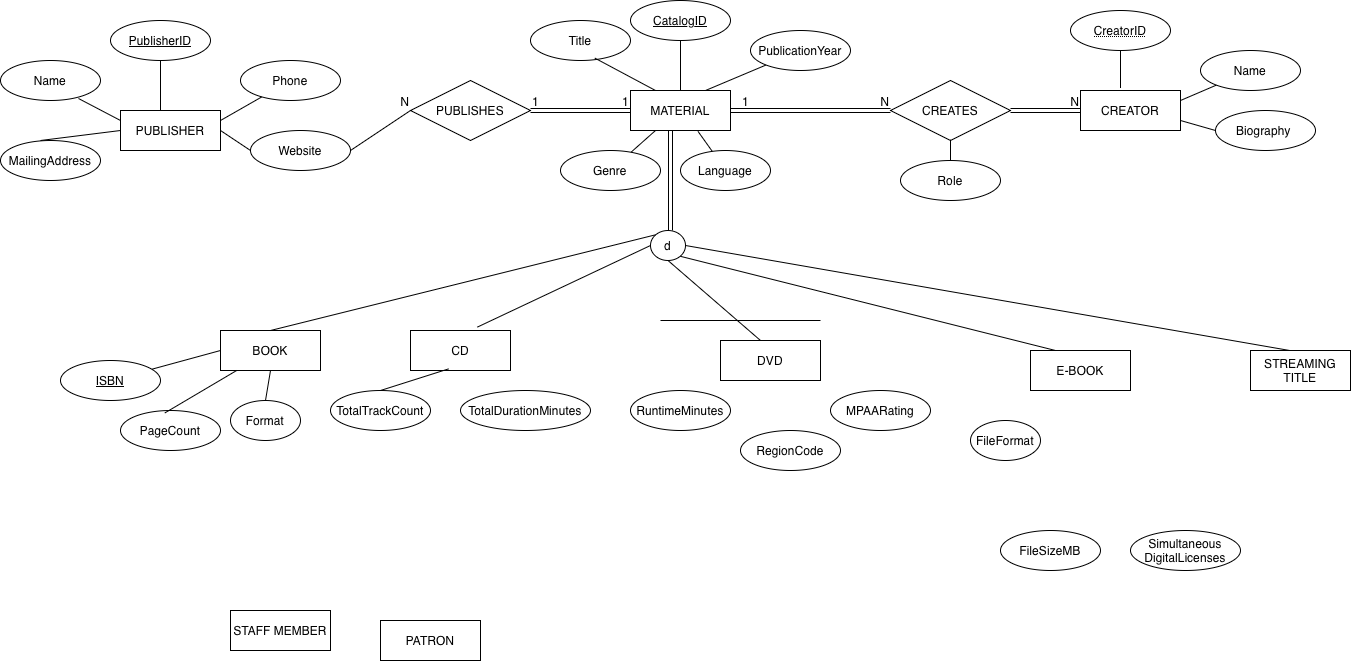

The diagram above was exported from draw.io. Its source (the exported page's mxGraphModel, read from the mxfile embedded in the PNG):
<mxGraphModel dx="1445" dy="835" grid="1" gridSize="10" guides="1" tooltips="1" connect="1" arrows="1" fold="1" page="1" pageScale="1" pageWidth="850" pageHeight="1100" math="0" shadow="0">
  <root>
    <mxCell id="0" />
    <mxCell id="1" parent="0" />
    <mxCell id="o1eWOLxSYdyW2If6kTmf-1" parent="1" style="whiteSpace=wrap;html=1;align=center;" value="PUBLISHER" vertex="1">
      <mxGeometry height="40" width="100" x="130" y="120" as="geometry" />
    </mxCell>
    <mxCell id="o1eWOLxSYdyW2If6kTmf-2" parent="1" style="ellipse;whiteSpace=wrap;html=1;align=center;" value="Name" vertex="1">
      <mxGeometry height="40" width="100" x="10" y="70" as="geometry" />
    </mxCell>
    <mxCell id="o1eWOLxSYdyW2If6kTmf-3" parent="1" style="ellipse;whiteSpace=wrap;html=1;align=center;" value="MailingAddress" vertex="1">
      <mxGeometry height="40" width="100" x="10" y="150" as="geometry" />
    </mxCell>
    <mxCell id="o1eWOLxSYdyW2If6kTmf-4" parent="1" style="ellipse;whiteSpace=wrap;html=1;align=center;" value="Phone" vertex="1">
      <mxGeometry height="40" width="100" x="250" y="70" as="geometry" />
    </mxCell>
    <mxCell id="o1eWOLxSYdyW2If6kTmf-5" parent="1" style="ellipse;whiteSpace=wrap;html=1;align=center;" value="Website" vertex="1">
      <mxGeometry height="40" width="100" x="260" y="140" as="geometry" />
    </mxCell>
    <mxCell id="o1eWOLxSYdyW2If6kTmf-6" parent="1" style="ellipse;whiteSpace=wrap;html=1;align=center;fontStyle=4;" value="PublisherID" vertex="1">
      <mxGeometry height="40" width="100" x="120" y="30" as="geometry" />
    </mxCell>
    <mxCell id="o1eWOLxSYdyW2If6kTmf-10" edge="1" parent="1" source="o1eWOLxSYdyW2If6kTmf-1" style="endArrow=none;html=1;rounded=0;entryX=0;entryY=0.5;entryDx=0;entryDy=0;exitX=1;exitY=0.5;exitDx=0;exitDy=0;" target="o1eWOLxSYdyW2If6kTmf-5" value="">
      <mxGeometry relative="1" as="geometry">
        <mxPoint x="210" y="150" as="sourcePoint" />
        <mxPoint x="370" y="150" as="targetPoint" />
      </mxGeometry>
    </mxCell>
    <mxCell id="o1eWOLxSYdyW2If6kTmf-13" edge="1" parent="1" source="o1eWOLxSYdyW2If6kTmf-1" style="endArrow=none;html=1;rounded=0;exitX=1;exitY=0.25;exitDx=0;exitDy=0;" target="o1eWOLxSYdyW2If6kTmf-4" value="">
      <mxGeometry relative="1" as="geometry">
        <mxPoint x="220" y="125" as="sourcePoint" />
        <mxPoint x="380" y="125" as="targetPoint" />
      </mxGeometry>
    </mxCell>
    <mxCell id="o1eWOLxSYdyW2If6kTmf-15" edge="1" parent="1" source="o1eWOLxSYdyW2If6kTmf-2" style="endArrow=none;html=1;rounded=0;exitX=0.78;exitY=0.95;exitDx=0;exitDy=0;exitPerimeter=0;entryX=0;entryY=0.25;entryDx=0;entryDy=0;" target="o1eWOLxSYdyW2If6kTmf-1" value="">
      <mxGeometry relative="1" as="geometry">
        <mxPoint x="90" y="100" as="sourcePoint" />
        <mxPoint x="120" y="130" as="targetPoint" />
      </mxGeometry>
    </mxCell>
    <mxCell id="o1eWOLxSYdyW2If6kTmf-17" edge="1" parent="1" style="endArrow=none;html=1;rounded=0;entryX=0;entryY=0.5;entryDx=0;entryDy=0;" target="o1eWOLxSYdyW2If6kTmf-1" value="">
      <mxGeometry relative="1" as="geometry">
        <mxPoint x="50" y="150" as="sourcePoint" />
        <mxPoint x="210" y="140" as="targetPoint" />
      </mxGeometry>
    </mxCell>
    <mxCell id="o1eWOLxSYdyW2If6kTmf-18" edge="1" parent="1" source="o1eWOLxSYdyW2If6kTmf-6" style="endArrow=none;html=1;rounded=0;exitX=0.5;exitY=1;exitDx=0;exitDy=0;" value="">
      <mxGeometry relative="1" as="geometry">
        <Array as="points" />
        <mxPoint x="110.35533905932743" y="59.997864376268936" as="sourcePoint" />
        <mxPoint x="170" y="120" as="targetPoint" />
      </mxGeometry>
    </mxCell>
    <mxCell id="o1eWOLxSYdyW2If6kTmf-19" parent="1" style="shape=rhombus;perimeter=rhombusPerimeter;whiteSpace=wrap;html=1;align=center;" value="PUBLISHES" vertex="1">
      <mxGeometry height="60" width="120" x="420" y="90" as="geometry" />
    </mxCell>
    <mxCell id="o1eWOLxSYdyW2If6kTmf-20" edge="1" parent="1" source="o1eWOLxSYdyW2If6kTmf-5" style="endArrow=none;html=1;rounded=0;entryX=0;entryY=0.5;entryDx=0;entryDy=0;exitX=1;exitY=0.5;exitDx=0;exitDy=0;" target="o1eWOLxSYdyW2If6kTmf-19" value="">
      <mxGeometry relative="1" as="geometry">
        <mxPoint x="350" y="180" as="sourcePoint" />
        <mxPoint x="510" y="180" as="targetPoint" />
      </mxGeometry>
    </mxCell>
    <mxCell id="o1eWOLxSYdyW2If6kTmf-21" connectable="0" parent="o1eWOLxSYdyW2If6kTmf-20" style="resizable=0;html=1;whiteSpace=wrap;align=right;verticalAlign=bottom;" value="N" vertex="1">
      <mxGeometry relative="1" x="1" as="geometry" />
    </mxCell>
    <mxCell id="o1eWOLxSYdyW2If6kTmf-22" parent="1" style="whiteSpace=wrap;html=1;align=center;" value="MATERIAL" vertex="1">
      <mxGeometry height="40" width="100" x="640" y="100" as="geometry" />
    </mxCell>
    <mxCell id="o1eWOLxSYdyW2If6kTmf-23" parent="1" style="whiteSpace=wrap;html=1;align=center;" value="PATRON" vertex="1">
      <mxGeometry height="40" width="100" x="390" y="630" as="geometry" />
    </mxCell>
    <mxCell id="o1eWOLxSYdyW2If6kTmf-24" parent="1" style="whiteSpace=wrap;html=1;align=center;" value="STAFF MEMBER" vertex="1">
      <mxGeometry height="40" width="100" x="240" y="620" as="geometry" />
    </mxCell>
    <mxCell id="o1eWOLxSYdyW2If6kTmf-26" parent="1" style="whiteSpace=wrap;html=1;align=center;" value="CD" vertex="1">
      <mxGeometry height="40" width="100" x="420" y="340" as="geometry" />
    </mxCell>
    <mxCell id="o1eWOLxSYdyW2If6kTmf-27" parent="1" style="whiteSpace=wrap;html=1;align=center;" value="DVD" vertex="1">
      <mxGeometry height="40" width="100" x="730" y="350" as="geometry" />
    </mxCell>
    <mxCell id="o1eWOLxSYdyW2If6kTmf-29" parent="1" style="whiteSpace=wrap;html=1;align=center;" value="E-BOOK" vertex="1">
      <mxGeometry height="40" width="100" x="1040" y="360" as="geometry" />
    </mxCell>
    <mxCell id="o1eWOLxSYdyW2If6kTmf-30" parent="1" style="whiteSpace=wrap;html=1;align=center;" value="STREAMING TITLE" vertex="1">
      <mxGeometry height="40" width="100" x="1260" y="360" as="geometry" />
    </mxCell>
    <mxCell id="o1eWOLxSYdyW2If6kTmf-31" edge="1" parent="1" source="o1eWOLxSYdyW2If6kTmf-19" style="shape=link;html=1;rounded=0;entryX=0;entryY=0.5;entryDx=0;entryDy=0;exitX=1;exitY=0.5;exitDx=0;exitDy=0;" target="o1eWOLxSYdyW2If6kTmf-22" value="">
      <mxGeometry relative="1" as="geometry">
        <mxPoint x="530" y="119.5" as="sourcePoint" />
        <mxPoint x="690" y="119.5" as="targetPoint" />
      </mxGeometry>
    </mxCell>
    <mxCell id="o1eWOLxSYdyW2If6kTmf-32" connectable="0" parent="o1eWOLxSYdyW2If6kTmf-31" style="resizable=0;html=1;whiteSpace=wrap;align=right;verticalAlign=bottom;" value="1" vertex="1">
      <mxGeometry relative="1" x="1" as="geometry" />
    </mxCell>
    <mxCell id="o1eWOLxSYdyW2If6kTmf-34" parent="1" style="ellipse;whiteSpace=wrap;html=1;align=center;" value="Title" vertex="1">
      <mxGeometry height="40" width="100" x="540" y="30" as="geometry" />
    </mxCell>
    <mxCell id="o1eWOLxSYdyW2If6kTmf-35" parent="1" style="ellipse;whiteSpace=wrap;html=1;align=center;" value="Language" vertex="1">
      <mxGeometry height="40" width="90" x="690" y="160" as="geometry" />
    </mxCell>
    <mxCell id="o1eWOLxSYdyW2If6kTmf-36" parent="1" style="ellipse;whiteSpace=wrap;html=1;align=center;" value="Genre" vertex="1">
      <mxGeometry height="40" width="100" x="570" y="160" as="geometry" />
    </mxCell>
    <mxCell id="o1eWOLxSYdyW2If6kTmf-37" connectable="0" parent="1" style="resizable=0;html=1;whiteSpace=wrap;align=right;verticalAlign=bottom;" value="1" vertex="1">
      <mxGeometry x="550" y="120" as="geometry" />
    </mxCell>
    <mxCell id="o1eWOLxSYdyW2If6kTmf-38" edge="1" parent="1" source="o1eWOLxSYdyW2If6kTmf-22" style="endArrow=none;html=1;rounded=0;exitX=0.674;exitY=1.018;exitDx=0;exitDy=0;exitPerimeter=0;" target="o1eWOLxSYdyW2If6kTmf-35" value="">
      <mxGeometry relative="1" as="geometry">
        <mxPoint x="690" y="140" as="sourcePoint" />
        <mxPoint x="800" y="140.69" as="targetPoint" />
      </mxGeometry>
    </mxCell>
    <mxCell id="o1eWOLxSYdyW2If6kTmf-40" parent="1" style="ellipse;whiteSpace=wrap;html=1;align=center;fontStyle=4;" value="CatalogID" vertex="1">
      <mxGeometry height="40" width="100" x="640" y="10" as="geometry" />
    </mxCell>
    <mxCell id="o1eWOLxSYdyW2If6kTmf-41" parent="1" style="ellipse;whiteSpace=wrap;html=1;align=center;" value="PublicationYear" vertex="1">
      <mxGeometry height="40" width="100" x="760" y="40" as="geometry" />
    </mxCell>
    <mxCell id="o1eWOLxSYdyW2If6kTmf-42" edge="1" parent="1" source="o1eWOLxSYdyW2If6kTmf-36" style="endArrow=none;html=1;rounded=0;entryX=0.25;entryY=1;entryDx=0;entryDy=0;" target="o1eWOLxSYdyW2If6kTmf-22" value="">
      <mxGeometry relative="1" as="geometry">
        <mxPoint x="570" y="155" as="sourcePoint" />
        <mxPoint x="670" y="145" as="targetPoint" />
      </mxGeometry>
    </mxCell>
    <mxCell id="o1eWOLxSYdyW2If6kTmf-43" edge="1" parent="1" source="o1eWOLxSYdyW2If6kTmf-22" style="endArrow=none;html=1;rounded=0;exitX=0.75;exitY=0;exitDx=0;exitDy=0;" target="o1eWOLxSYdyW2If6kTmf-41" value="">
      <mxGeometry relative="1" as="geometry">
        <mxPoint x="710" y="90" as="sourcePoint" />
        <mxPoint x="870" y="89.16999999999999" as="targetPoint" />
      </mxGeometry>
    </mxCell>
    <mxCell id="o1eWOLxSYdyW2If6kTmf-44" edge="1" parent="1" source="o1eWOLxSYdyW2If6kTmf-34" style="endArrow=none;html=1;rounded=0;exitX=0.642;exitY=0.938;exitDx=0;exitDy=0;exitPerimeter=0;entryX=0.25;entryY=0;entryDx=0;entryDy=0;" target="o1eWOLxSYdyW2If6kTmf-22" value="">
      <mxGeometry relative="1" as="geometry">
        <mxPoint x="530" y="79.16999999999999" as="sourcePoint" />
        <mxPoint x="670" y="96.68" as="targetPoint" />
      </mxGeometry>
    </mxCell>
    <mxCell id="o1eWOLxSYdyW2If6kTmf-45" edge="1" parent="1" source="o1eWOLxSYdyW2If6kTmf-22" style="endArrow=none;html=1;rounded=0;entryX=0.5;entryY=1;entryDx=0;entryDy=0;exitX=0.5;exitY=0;exitDx=0;exitDy=0;" target="o1eWOLxSYdyW2If6kTmf-40" value="">
      <mxGeometry relative="1" as="geometry">
        <mxPoint x="690" y="90" as="sourcePoint" />
        <mxPoint x="780" y="70" as="targetPoint" />
      </mxGeometry>
    </mxCell>
    <mxCell id="o1eWOLxSYdyW2If6kTmf-47" edge="1" parent="1" style="shape=link;html=1;rounded=0;" value="">
      <mxGeometry relative="1" as="geometry">
        <mxPoint x="740" y="120" as="sourcePoint" />
        <mxPoint x="900" y="120" as="targetPoint" />
      </mxGeometry>
    </mxCell>
    <mxCell id="o1eWOLxSYdyW2If6kTmf-48" connectable="0" parent="o1eWOLxSYdyW2If6kTmf-47" style="resizable=0;html=1;whiteSpace=wrap;align=right;verticalAlign=bottom;" value="N" vertex="1">
      <mxGeometry relative="1" x="1" as="geometry" />
    </mxCell>
    <mxCell id="o1eWOLxSYdyW2If6kTmf-49" parent="1" style="shape=rhombus;perimeter=rhombusPerimeter;whiteSpace=wrap;html=1;align=center;" value="CREATES" vertex="1">
      <mxGeometry height="60" width="120" x="900" y="90" as="geometry" />
    </mxCell>
    <mxCell id="o1eWOLxSYdyW2If6kTmf-50" connectable="0" parent="1" style="resizable=0;html=1;whiteSpace=wrap;align=right;verticalAlign=bottom;" value="1" vertex="1">
      <mxGeometry x="760" y="120" as="geometry" />
    </mxCell>
    <mxCell id="o1eWOLxSYdyW2If6kTmf-51" parent="1" style="ellipse;whiteSpace=wrap;html=1;align=center;" value="Role" vertex="1">
      <mxGeometry height="40" width="100" x="910" y="170" as="geometry" />
    </mxCell>
    <mxCell id="o1eWOLxSYdyW2If6kTmf-52" edge="1" parent="1" style="endArrow=none;html=1;rounded=0;entryX=0.5;entryY=0;entryDx=0;entryDy=0;" target="o1eWOLxSYdyW2If6kTmf-51" value="">
      <mxGeometry relative="1" as="geometry">
        <mxPoint x="960" y="149.17" as="sourcePoint" />
        <mxPoint x="1030" y="149.17" as="targetPoint" />
      </mxGeometry>
    </mxCell>
    <mxCell id="o1eWOLxSYdyW2If6kTmf-53" edge="1" parent="1" style="shape=link;html=1;rounded=0;" target="o1eWOLxSYdyW2If6kTmf-55" value="">
      <mxGeometry relative="1" as="geometry">
        <mxPoint x="1020" y="120" as="sourcePoint" />
        <mxPoint x="1140" y="120" as="targetPoint" />
      </mxGeometry>
    </mxCell>
    <mxCell id="o1eWOLxSYdyW2If6kTmf-54" connectable="0" parent="o1eWOLxSYdyW2If6kTmf-53" style="resizable=0;html=1;whiteSpace=wrap;align=right;verticalAlign=bottom;" value="N" vertex="1">
      <mxGeometry relative="1" x="1" as="geometry" />
    </mxCell>
    <mxCell id="o1eWOLxSYdyW2If6kTmf-55" parent="1" style="whiteSpace=wrap;html=1;align=center;" value="CREATOR" vertex="1">
      <mxGeometry height="40" width="100" x="1090" y="100" as="geometry" />
    </mxCell>
    <mxCell id="o1eWOLxSYdyW2If6kTmf-56" parent="1" style="ellipse;whiteSpace=wrap;html=1;align=center;fontStyle=20;" value="CreatorID" vertex="1">
      <mxGeometry height="40" width="100" x="1080" y="20" as="geometry" />
    </mxCell>
    <mxCell id="o1eWOLxSYdyW2If6kTmf-57" edge="1" parent="1" source="o1eWOLxSYdyW2If6kTmf-56" style="endArrow=none;html=1;rounded=0;exitX=0.5;exitY=1;exitDx=0;exitDy=0;" value="">
      <mxGeometry relative="1" as="geometry">
        <mxPoint x="1070" y="59.170000000000016" as="sourcePoint" />
        <mxPoint x="1130" y="97.52" as="targetPoint" />
      </mxGeometry>
    </mxCell>
    <mxCell id="o1eWOLxSYdyW2If6kTmf-58" parent="1" style="ellipse;whiteSpace=wrap;html=1;align=center;" value="Name" vertex="1">
      <mxGeometry height="40" width="100" x="1210" y="60" as="geometry" />
    </mxCell>
    <mxCell id="o1eWOLxSYdyW2If6kTmf-60" parent="1" style="ellipse;whiteSpace=wrap;html=1;align=center;" value="Biography&amp;nbsp;" vertex="1">
      <mxGeometry height="40" width="100" x="1225" y="120" as="geometry" />
    </mxCell>
    <mxCell id="o1eWOLxSYdyW2If6kTmf-61" edge="1" parent="1" source="o1eWOLxSYdyW2If6kTmf-55" style="endArrow=none;html=1;rounded=0;exitX=1;exitY=0.25;exitDx=0;exitDy=0;" target="o1eWOLxSYdyW2If6kTmf-58" value="">
      <mxGeometry relative="1" as="geometry">
        <mxPoint x="1150" y="110" as="sourcePoint" />
        <mxPoint x="1310" y="110" as="targetPoint" />
      </mxGeometry>
    </mxCell>
    <mxCell id="o1eWOLxSYdyW2If6kTmf-62" edge="1" parent="1" source="o1eWOLxSYdyW2If6kTmf-55" style="endArrow=none;html=1;rounded=0;entryX=0;entryY=0.5;entryDx=0;entryDy=0;exitX=1;exitY=0.75;exitDx=0;exitDy=0;" target="o1eWOLxSYdyW2If6kTmf-60" value="">
      <mxGeometry relative="1" as="geometry">
        <mxPoint x="1170" y="130" as="sourcePoint" />
        <mxPoint x="1290" y="130" as="targetPoint" />
      </mxGeometry>
    </mxCell>
    <mxCell id="o1eWOLxSYdyW2If6kTmf-63" edge="1" parent="1" style="shape=link;html=1;rounded=0;entryX=0.4;entryY=1;entryDx=0;entryDy=0;entryPerimeter=0;" target="o1eWOLxSYdyW2If6kTmf-22" value="">
      <mxGeometry relative="1" as="geometry">
        <mxPoint x="680" y="240" as="sourcePoint" />
        <mxPoint x="750" y="350" as="targetPoint" />
      </mxGeometry>
    </mxCell>
    <mxCell id="o1eWOLxSYdyW2If6kTmf-65" parent="1" style="ellipse;whiteSpace=wrap;html=1;align=center;" value="d" vertex="1">
      <mxGeometry height="30" width="35" x="660" y="240" as="geometry" />
    </mxCell>
    <mxCell id="o1eWOLxSYdyW2If6kTmf-66" edge="1" parent="1" source="o1eWOLxSYdyW2If6kTmf-65" style="endArrow=none;html=1;rounded=0;exitX=1;exitY=1;exitDx=0;exitDy=0;entryX=0.25;entryY=0;entryDx=0;entryDy=0;" target="o1eWOLxSYdyW2If6kTmf-29" value="">
      <mxGeometry relative="1" as="geometry">
        <mxPoint x="510" y="300" as="sourcePoint" />
        <mxPoint x="790" y="330" as="targetPoint" />
      </mxGeometry>
    </mxCell>
    <mxCell id="o1eWOLxSYdyW2If6kTmf-67" edge="1" parent="1" source="o1eWOLxSYdyW2If6kTmf-65" style="endArrow=none;html=1;rounded=0;exitX=1;exitY=0.5;exitDx=0;exitDy=0;entryX=0.392;entryY=0;entryDx=0;entryDy=0;entryPerimeter=0;" target="o1eWOLxSYdyW2If6kTmf-30" value="">
      <mxGeometry relative="1" as="geometry">
        <mxPoint x="690" y="260" as="sourcePoint" />
        <mxPoint x="990" y="320" as="targetPoint" />
      </mxGeometry>
    </mxCell>
    <mxCell id="o1eWOLxSYdyW2If6kTmf-68" edge="1" parent="1" source="o1eWOLxSYdyW2If6kTmf-27" style="endArrow=none;html=1;rounded=0;entryX=0.5;entryY=1;entryDx=0;entryDy=0;exitX=0.4;exitY=0;exitDx=0;exitDy=0;exitPerimeter=0;" target="o1eWOLxSYdyW2If6kTmf-65" value="">
      <mxGeometry relative="1" as="geometry">
        <mxPoint x="620" y="330" as="sourcePoint" />
        <mxPoint x="780" y="320" as="targetPoint" />
      </mxGeometry>
    </mxCell>
    <mxCell id="o1eWOLxSYdyW2If6kTmf-69" edge="1" parent="1" source="o1eWOLxSYdyW2If6kTmf-26" style="endArrow=none;html=1;rounded=0;entryX=0;entryY=0.5;entryDx=0;entryDy=0;exitX=0.667;exitY=-0.083;exitDx=0;exitDy=0;exitPerimeter=0;" target="o1eWOLxSYdyW2If6kTmf-65" value="">
      <mxGeometry relative="1" as="geometry">
        <mxPoint x="460" y="300" as="sourcePoint" />
        <mxPoint x="620" y="300" as="targetPoint" />
      </mxGeometry>
    </mxCell>
    <mxCell id="o1eWOLxSYdyW2If6kTmf-70" parent="1" style="whiteSpace=wrap;html=1;align=center;" value="BOOK" vertex="1">
      <mxGeometry height="40" width="100" x="230" y="340" as="geometry" />
    </mxCell>
    <mxCell id="o1eWOLxSYdyW2If6kTmf-71" edge="1" parent="1" source="o1eWOLxSYdyW2If6kTmf-70" style="endArrow=none;html=1;rounded=0;entryX=0;entryY=0;entryDx=0;entryDy=0;exitX=0.5;exitY=0;exitDx=0;exitDy=0;" target="o1eWOLxSYdyW2If6kTmf-65" value="">
      <mxGeometry relative="1" as="geometry">
        <mxPoint x="300" y="300" as="sourcePoint" />
        <mxPoint x="460" y="300" as="targetPoint" />
      </mxGeometry>
    </mxCell>
    <mxCell id="o1eWOLxSYdyW2If6kTmf-72" parent="1" style="ellipse;whiteSpace=wrap;html=1;align=center;" value="FileSizeMB" vertex="1">
      <mxGeometry height="40" width="100" x="1010" y="540" as="geometry" />
    </mxCell>
    <mxCell id="o1eWOLxSYdyW2If6kTmf-73" parent="1" style="ellipse;whiteSpace=wrap;html=1;align=center;" value="MPAARating" vertex="1">
      <mxGeometry height="40" width="100" x="840" y="400" as="geometry" />
    </mxCell>
    <mxCell id="o1eWOLxSYdyW2If6kTmf-74" parent="1" style="ellipse;whiteSpace=wrap;html=1;align=center;" value="Format" vertex="1">
      <mxGeometry height="40" width="70" x="240" y="410" as="geometry" />
    </mxCell>
    <mxCell id="o1eWOLxSYdyW2If6kTmf-75" parent="1" style="ellipse;whiteSpace=wrap;html=1;align=center;" value="RegionCode" vertex="1">
      <mxGeometry height="40" width="100" x="750" y="440" as="geometry" />
    </mxCell>
    <mxCell id="o1eWOLxSYdyW2If6kTmf-76" parent="1" style="ellipse;whiteSpace=wrap;html=1;align=center;" value="TotalDurationMinutes" vertex="1">
      <mxGeometry height="40" width="130" x="470" y="400" as="geometry" />
    </mxCell>
    <mxCell id="o1eWOLxSYdyW2If6kTmf-77" parent="1" style="ellipse;whiteSpace=wrap;html=1;align=center;" value="Simultaneous&lt;div&gt;DigitalLicenses&lt;/div&gt;" vertex="1">
      <mxGeometry height="40" width="110" x="1140" y="540" as="geometry" />
    </mxCell>
    <mxCell id="o1eWOLxSYdyW2If6kTmf-78" parent="1" style="ellipse;whiteSpace=wrap;html=1;align=center;" value="RuntimeMinutes" vertex="1">
      <mxGeometry height="40" width="100" x="640" y="400" as="geometry" />
    </mxCell>
    <mxCell id="o1eWOLxSYdyW2If6kTmf-79" parent="1" style="ellipse;whiteSpace=wrap;html=1;align=center;" value="TotalTrackCount" vertex="1">
      <mxGeometry height="40" width="100" x="340" y="400" as="geometry" />
    </mxCell>
    <mxCell id="o1eWOLxSYdyW2If6kTmf-80" parent="1" style="ellipse;whiteSpace=wrap;html=1;align=center;" value="PageCount" vertex="1">
      <mxGeometry height="40" width="100" x="130" y="420" as="geometry" />
    </mxCell>
    <mxCell id="o1eWOLxSYdyW2If6kTmf-81" parent="1" style="ellipse;whiteSpace=wrap;html=1;align=center;" value="FileFormat" vertex="1">
      <mxGeometry height="40" width="70" x="980" y="430" as="geometry" />
    </mxCell>
    <mxCell id="o1eWOLxSYdyW2If6kTmf-83" parent="1" style="ellipse;whiteSpace=wrap;html=1;align=center;fontStyle=4;" value="ISBN" vertex="1">
      <mxGeometry height="40" width="100" x="70" y="370" as="geometry" />
    </mxCell>
    <mxCell id="o1eWOLxSYdyW2If6kTmf-84" edge="1" parent="1" source="o1eWOLxSYdyW2If6kTmf-83" style="endArrow=none;html=1;rounded=0;entryX=0;entryY=0.5;entryDx=0;entryDy=0;" target="o1eWOLxSYdyW2If6kTmf-70" value="">
      <mxGeometry relative="1" as="geometry">
        <mxPoint x="180" y="380" as="sourcePoint" />
        <mxPoint x="320" y="390" as="targetPoint" />
      </mxGeometry>
    </mxCell>
    <mxCell id="o1eWOLxSYdyW2If6kTmf-85" edge="1" parent="1" source="o1eWOLxSYdyW2If6kTmf-80" style="endArrow=none;html=1;rounded=0;exitX=0.442;exitY=0.063;exitDx=0;exitDy=0;exitPerimeter=0;" target="o1eWOLxSYdyW2If6kTmf-70" value="">
      <mxGeometry relative="1" as="geometry">
        <mxPoint x="200" y="400" as="sourcePoint" />
        <mxPoint x="360" y="400" as="targetPoint" />
      </mxGeometry>
    </mxCell>
    <mxCell id="o1eWOLxSYdyW2If6kTmf-86" edge="1" parent="1" source="o1eWOLxSYdyW2If6kTmf-74" style="endArrow=none;html=1;rounded=0;entryX=0.5;entryY=1;entryDx=0;entryDy=0;exitX=0.5;exitY=0;exitDx=0;exitDy=0;" target="o1eWOLxSYdyW2If6kTmf-70" value="">
      <mxGeometry relative="1" as="geometry">
        <mxPoint x="455" y="450" as="sourcePoint" />
        <mxPoint x="615" y="450" as="targetPoint" />
      </mxGeometry>
    </mxCell>
    <mxCell id="o1eWOLxSYdyW2If6kTmf-88" edge="1" parent="1" source="o1eWOLxSYdyW2If6kTmf-79" style="endArrow=none;html=1;rounded=0;entryX=0.383;entryY=0.958;entryDx=0;entryDy=0;entryPerimeter=0;exitX=0.5;exitY=0;exitDx=0;exitDy=0;" target="o1eWOLxSYdyW2If6kTmf-26" value="">
      <mxGeometry relative="1" as="geometry">
        <mxPoint x="400" y="390" as="sourcePoint" />
        <mxPoint x="560" y="390" as="targetPoint" />
      </mxGeometry>
    </mxCell>
    <mxCell id="o1eWOLxSYdyW2If6kTmf-89" edge="1" parent="1" style="endArrow=none;html=1;rounded=0;" value="">
      <mxGeometry relative="1" as="geometry">
        <mxPoint x="670" y="330" as="sourcePoint" />
        <mxPoint x="830" y="330" as="targetPoint" />
      </mxGeometry>
    </mxCell>
  </root>
</mxGraphModel>